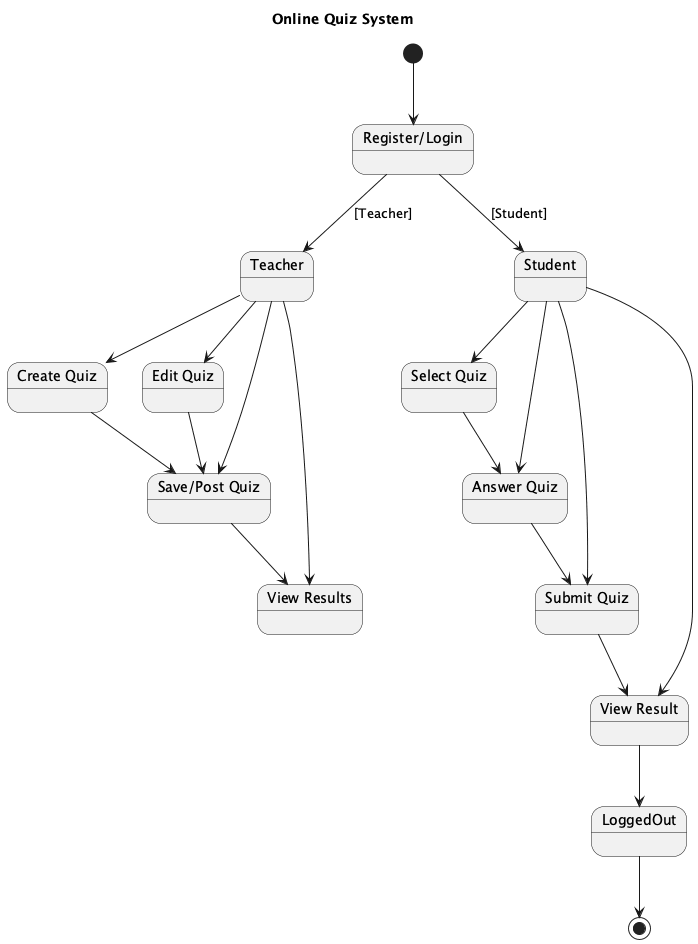

The diagram above was rendered by PlantUML. Its source (embedded in the PNG):
@startuml
title Online Quiz System

state "Register/Login" as RegisterLogin
state "Teacher" as Teacher
state "Student" as Student
state "Create Quiz" as CreateQuiz
state "Edit Quiz" as EditQuiz
state "Save/Post Quiz" as SavePostQuiz
state "View Results" as ViewResults
state "Select Quiz" as SelectQuiz
state "Answer Quiz" as AnswerQuiz
state "Submit Quiz" as SubmitQuiz
state "View Result" as ViewResult
state "LoggedOut" as LoggedOut

[*] --> RegisterLogin

RegisterLogin --> Teacher : [Teacher]
RegisterLogin --> Student : [Student]

Teacher --> CreateQuiz
Teacher --> EditQuiz
Teacher --> SavePostQuiz
Teacher --> ViewResults

Student --> SelectQuiz
Student --> AnswerQuiz
Student --> SubmitQuiz
Student --> ViewResult

CreateQuiz --> SavePostQuiz
EditQuiz --> SavePostQuiz
SavePostQuiz --> ViewResults

SelectQuiz --> AnswerQuiz
AnswerQuiz --> SubmitQuiz
SubmitQuiz --> ViewResult

ViewResult --> LoggedOut
LoggedOut --> [*]

@enduml